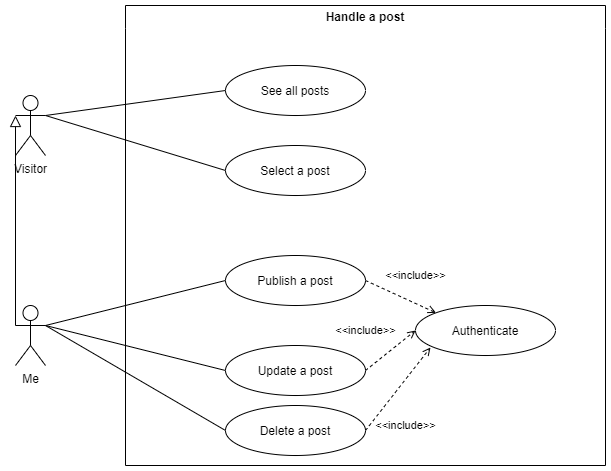

The diagram above was exported from draw.io. Its source (the exported page's mxGraphModel, read from the mxfile embedded in the PNG):
<mxGraphModel dx="1420" dy="717" grid="1" gridSize="10" guides="1" tooltips="1" connect="1" arrows="1" fold="1" page="1" pageScale="1" pageWidth="827" pageHeight="1169" math="0" shadow="0">
  <root>
    <mxCell id="0Id1Zvf0WS5yICOVxzN5-0" />
    <mxCell id="0Id1Zvf0WS5yICOVxzN5-1" parent="0Id1Zvf0WS5yICOVxzN5-0" />
    <mxCell id="0Id1Zvf0WS5yICOVxzN5-2" value="Handle a post" style="swimlane;whiteSpace=wrap;html=1;swimlaneLine=0;" parent="0Id1Zvf0WS5yICOVxzN5-1" vertex="1">
      <mxGeometry x="220" y="60" width="480" height="460" as="geometry">
        <mxRectangle x="240" y="100" width="140" height="30" as="alternateBounds" />
      </mxGeometry>
    </mxCell>
    <mxCell id="0Id1Zvf0WS5yICOVxzN5-3" value="&lt;p style=&quot;line-height: 100%;&quot;&gt;See all posts&lt;/p&gt;" style="ellipse;whiteSpace=wrap;html=1;" parent="0Id1Zvf0WS5yICOVxzN5-2" vertex="1">
      <mxGeometry x="100" y="60" width="140" height="50" as="geometry" />
    </mxCell>
    <mxCell id="0Id1Zvf0WS5yICOVxzN5-4" value="&lt;p style=&quot;line-height: 100%;&quot;&gt;Select a post&lt;/p&gt;" style="ellipse;whiteSpace=wrap;html=1;" parent="0Id1Zvf0WS5yICOVxzN5-2" vertex="1">
      <mxGeometry x="100" y="140" width="140" height="50" as="geometry" />
    </mxCell>
    <mxCell id="0Id1Zvf0WS5yICOVxzN5-6" value="&lt;p style=&quot;line-height: 100%;&quot;&gt;Publish a post&lt;/p&gt;" style="ellipse;whiteSpace=wrap;html=1;" parent="0Id1Zvf0WS5yICOVxzN5-2" vertex="1">
      <mxGeometry x="100" y="250" width="140" height="50" as="geometry" />
    </mxCell>
    <mxCell id="nyuiAQPb05ch0qiusCRS-3" value="&lt;p style=&quot;line-height: 100%;&quot;&gt;Update a post&lt;/p&gt;" style="ellipse;whiteSpace=wrap;html=1;" parent="0Id1Zvf0WS5yICOVxzN5-2" vertex="1">
      <mxGeometry x="100" y="340" width="140" height="50" as="geometry" />
    </mxCell>
    <mxCell id="nyuiAQPb05ch0qiusCRS-4" value="&lt;p style=&quot;line-height: 100%;&quot;&gt;Authenticate&lt;/p&gt;" style="ellipse;whiteSpace=wrap;html=1;" parent="0Id1Zvf0WS5yICOVxzN5-2" vertex="1">
      <mxGeometry x="290" y="300" width="140" height="50" as="geometry" />
    </mxCell>
    <mxCell id="nyuiAQPb05ch0qiusCRS-5" value="&lt;p style=&quot;line-height: 100%;&quot;&gt;Delete a post&lt;/p&gt;" style="ellipse;whiteSpace=wrap;html=1;" parent="0Id1Zvf0WS5yICOVxzN5-2" vertex="1">
      <mxGeometry x="100" y="400" width="140" height="50" as="geometry" />
    </mxCell>
    <mxCell id="MZHKfo2dG3IbT366VmVT-0" value="&amp;lt;&amp;lt;include&amp;gt;&amp;gt;" style="endArrow=open;html=1;rounded=0;exitX=1;exitY=0.5;exitDx=0;exitDy=0;endFill=0;dashed=1;entryX=0;entryY=0;entryDx=0;entryDy=0;" parent="0Id1Zvf0WS5yICOVxzN5-2" source="0Id1Zvf0WS5yICOVxzN5-6" target="nyuiAQPb05ch0qiusCRS-4" edge="1">
      <mxGeometry x="0.1183" y="25" width="50" height="50" relative="1" as="geometry">
        <mxPoint x="150" y="110" as="sourcePoint" />
        <mxPoint x="150" y="165" as="targetPoint" />
        <Array as="points" />
        <mxPoint as="offset" />
      </mxGeometry>
    </mxCell>
    <mxCell id="MZHKfo2dG3IbT366VmVT-1" value="&amp;lt;&amp;lt;include&amp;gt;&amp;gt;" style="endArrow=open;html=1;rounded=0;exitX=1;exitY=0.5;exitDx=0;exitDy=0;endFill=0;dashed=1;entryX=0;entryY=0.5;entryDx=0;entryDy=0;" parent="0Id1Zvf0WS5yICOVxzN5-2" source="nyuiAQPb05ch0qiusCRS-3" target="nyuiAQPb05ch0qiusCRS-4" edge="1">
      <mxGeometry x="-0.2195" y="31" width="50" height="50" relative="1" as="geometry">
        <mxPoint x="250" y="285" as="sourcePoint" />
        <mxPoint x="321" y="317" as="targetPoint" />
        <Array as="points" />
        <mxPoint as="offset" />
      </mxGeometry>
    </mxCell>
    <mxCell id="MZHKfo2dG3IbT366VmVT-2" value="&amp;lt;&amp;lt;include&amp;gt;&amp;gt;" style="endArrow=open;html=1;rounded=0;exitX=1;exitY=0.5;exitDx=0;exitDy=0;endFill=0;dashed=1;entryX=0.107;entryY=0.84;entryDx=0;entryDy=0;entryPerimeter=0;" parent="0Id1Zvf0WS5yICOVxzN5-2" source="nyuiAQPb05ch0qiusCRS-5" target="nyuiAQPb05ch0qiusCRS-4" edge="1">
      <mxGeometry x="-0.4575" y="-28" width="50" height="50" relative="1" as="geometry">
        <mxPoint x="250" y="375" as="sourcePoint" />
        <mxPoint x="300" y="335" as="targetPoint" />
        <Array as="points" />
        <mxPoint y="1" as="offset" />
      </mxGeometry>
    </mxCell>
    <mxCell id="0Id1Zvf0WS5yICOVxzN5-8" value="Visitor" style="shape=umlActor;verticalLabelPosition=bottom;verticalAlign=top;html=1;outlineConnect=0;" parent="0Id1Zvf0WS5yICOVxzN5-1" vertex="1">
      <mxGeometry x="110" y="150" width="30" height="60" as="geometry" />
    </mxCell>
    <mxCell id="0Id1Zvf0WS5yICOVxzN5-9" value="" style="endArrow=none;html=1;rounded=0;exitX=1;exitY=0.3333333333333333;exitDx=0;exitDy=0;exitPerimeter=0;entryX=0;entryY=0.5;entryDx=0;entryDy=0;" parent="0Id1Zvf0WS5yICOVxzN5-1" source="0Id1Zvf0WS5yICOVxzN5-8" target="0Id1Zvf0WS5yICOVxzN5-3" edge="1">
      <mxGeometry width="50" height="50" relative="1" as="geometry">
        <mxPoint x="390" y="150" as="sourcePoint" />
        <mxPoint x="440" y="100" as="targetPoint" />
      </mxGeometry>
    </mxCell>
    <mxCell id="0Id1Zvf0WS5yICOVxzN5-10" value="Me" style="shape=umlActor;verticalLabelPosition=bottom;verticalAlign=top;html=1;outlineConnect=0;" parent="0Id1Zvf0WS5yICOVxzN5-1" vertex="1">
      <mxGeometry x="110" y="360" width="30" height="60" as="geometry" />
    </mxCell>
    <mxCell id="0Id1Zvf0WS5yICOVxzN5-11" value="" style="endArrow=none;html=1;rounded=0;exitX=1;exitY=0.3333333333333333;exitDx=0;exitDy=0;exitPerimeter=0;entryX=0;entryY=0.5;entryDx=0;entryDy=0;" parent="0Id1Zvf0WS5yICOVxzN5-1" source="0Id1Zvf0WS5yICOVxzN5-10" target="0Id1Zvf0WS5yICOVxzN5-6" edge="1">
      <mxGeometry width="50" height="50" relative="1" as="geometry">
        <mxPoint x="150" y="170" as="sourcePoint" />
        <mxPoint x="310" y="155" as="targetPoint" />
      </mxGeometry>
    </mxCell>
    <mxCell id="nyuiAQPb05ch0qiusCRS-2" value="" style="endArrow=none;html=1;rounded=0;exitX=1;exitY=0.3333333333333333;exitDx=0;exitDy=0;exitPerimeter=0;entryX=0;entryY=0.5;entryDx=0;entryDy=0;" parent="0Id1Zvf0WS5yICOVxzN5-1" source="0Id1Zvf0WS5yICOVxzN5-8" target="0Id1Zvf0WS5yICOVxzN5-4" edge="1">
      <mxGeometry width="50" height="50" relative="1" as="geometry">
        <mxPoint x="150" y="180" as="sourcePoint" />
        <mxPoint x="310" y="155" as="targetPoint" />
      </mxGeometry>
    </mxCell>
    <mxCell id="nyuiAQPb05ch0qiusCRS-6" value="" style="endArrow=none;html=1;rounded=0;exitX=1;exitY=0.3333333333333333;exitDx=0;exitDy=0;exitPerimeter=0;entryX=0;entryY=0.5;entryDx=0;entryDy=0;" parent="0Id1Zvf0WS5yICOVxzN5-1" source="0Id1Zvf0WS5yICOVxzN5-10" target="nyuiAQPb05ch0qiusCRS-3" edge="1">
      <mxGeometry width="50" height="50" relative="1" as="geometry">
        <mxPoint x="150" y="390" as="sourcePoint" />
        <mxPoint x="330" y="345" as="targetPoint" />
      </mxGeometry>
    </mxCell>
    <mxCell id="nyuiAQPb05ch0qiusCRS-7" value="" style="endArrow=none;html=1;rounded=0;exitX=1;exitY=0.3333333333333333;exitDx=0;exitDy=0;exitPerimeter=0;entryX=0;entryY=0.5;entryDx=0;entryDy=0;" parent="0Id1Zvf0WS5yICOVxzN5-1" source="0Id1Zvf0WS5yICOVxzN5-10" target="nyuiAQPb05ch0qiusCRS-5" edge="1">
      <mxGeometry width="50" height="50" relative="1" as="geometry">
        <mxPoint x="150" y="390" as="sourcePoint" />
        <mxPoint x="330" y="435" as="targetPoint" />
      </mxGeometry>
    </mxCell>
    <mxCell id="MZHKfo2dG3IbT366VmVT-3" value="" style="endArrow=block;html=1;rounded=0;exitX=0;exitY=0.3333333333333333;exitDx=0;exitDy=0;exitPerimeter=0;entryX=0;entryY=0.3333333333333333;entryDx=0;entryDy=0;entryPerimeter=0;endFill=0;strokeWidth=1;endSize=9;" parent="0Id1Zvf0WS5yICOVxzN5-1" source="0Id1Zvf0WS5yICOVxzN5-10" target="0Id1Zvf0WS5yICOVxzN5-8" edge="1">
      <mxGeometry width="50" height="50" relative="1" as="geometry">
        <mxPoint x="390" y="420" as="sourcePoint" />
        <mxPoint x="440" y="370" as="targetPoint" />
      </mxGeometry>
    </mxCell>
  </root>
</mxGraphModel>